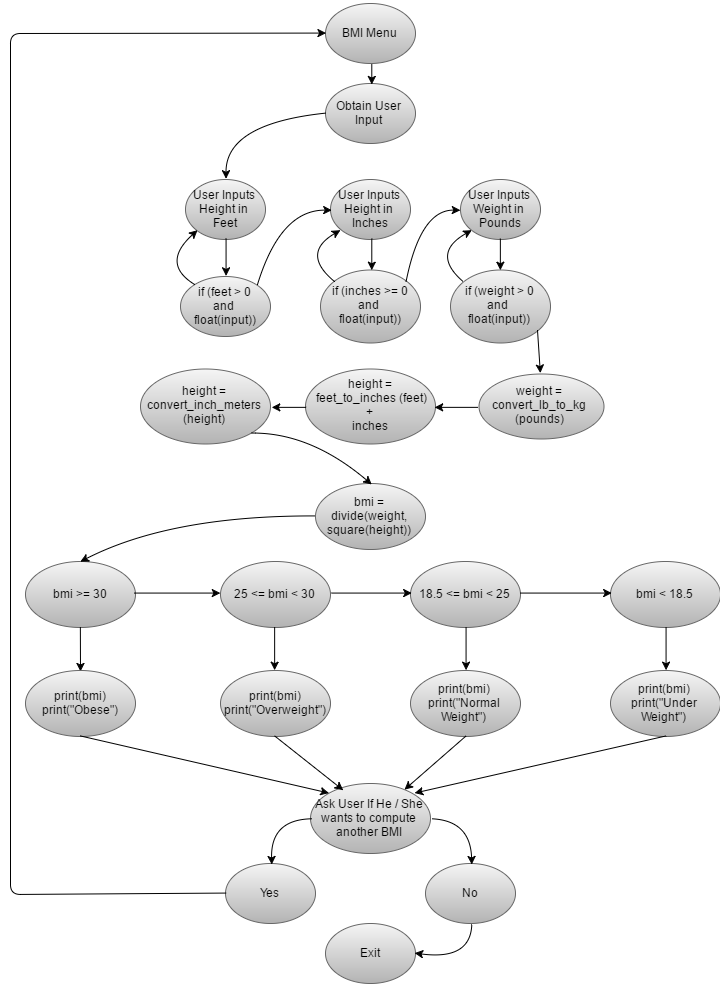

The diagram above was exported from draw.io. Its source (the exported page's mxGraphModel, read from the mxfile embedded in the PNG):
<mxGraphModel dx="2503" dy="1249" grid="1" gridSize="10" guides="1" tooltips="1" connect="1" arrows="1" fold="1" page="1" pageScale="1" pageWidth="850" pageHeight="1100" background="#ffffff" math="0" shadow="0">
  <root>
    <mxCell id="0" />
    <mxCell id="1" parent="0" />
    <mxCell id="2" value="BMI Menu" style="ellipse;whiteSpace=wrap;html=1;fontSize=12;plain-gray" vertex="1" parent="1">
      <mxGeometry x="385" y="110" width="90" height="60" as="geometry" />
    </mxCell>
    <mxCell id="3" value="User Inputs Height in&lt;div&gt;&amp;nbsp;Feet&lt;/div&gt;" style="ellipse;whiteSpace=wrap;html=1;fontSize=12;plain-gray" vertex="1" parent="1">
      <mxGeometry x="245" y="286" width="80" height="60" as="geometry" />
    </mxCell>
    <mxCell id="4" value="&lt;span&gt;if (feet &amp;gt; 0&lt;/span&gt;&lt;div&gt;and&amp;nbsp;&lt;/div&gt;&lt;div&gt;float(input))&lt;/div&gt;" style="ellipse;whiteSpace=wrap;html=1;fontSize=12;plain-gray" vertex="1" parent="1">
      <mxGeometry x="240" y="383" width="90" height="60" as="geometry" />
    </mxCell>
    <mxCell id="11" value="weight = convert_lb_to_kg (pounds)" style="ellipse;whiteSpace=wrap;html=1;fontSize=12;plain-gray" vertex="1" parent="1">
      <mxGeometry x="538" y="480" width="125" height="65" as="geometry" />
    </mxCell>
    <mxCell id="17" value="bmi = divide(weight, square(height))" style="ellipse;whiteSpace=wrap;html=1;fontSize=12;plain-gray" vertex="1" parent="1">
      <mxGeometry x="375" y="590" width="110" height="66" as="geometry" />
    </mxCell>
    <mxCell id="20" value="Ask User If He / She wants to compute another BMI" style="ellipse;whiteSpace=wrap;html=1;fontSize=12;plain-gray" vertex="1" parent="1">
      <mxGeometry x="370" y="890" width="120" height="70" as="geometry" />
    </mxCell>
    <mxCell id="25" value="Yes" style="ellipse;whiteSpace=wrap;html=1;fontSize=12;plain-gray" vertex="1" parent="1">
      <mxGeometry x="285" y="970" width="90" height="60" as="geometry" />
    </mxCell>
    <mxCell id="26" value="No" style="ellipse;whiteSpace=wrap;html=1;fontSize=12;plain-gray" vertex="1" parent="1">
      <mxGeometry x="485" y="970" width="90" height="60" as="geometry" />
    </mxCell>
    <mxCell id="27" value="Exit" style="ellipse;whiteSpace=wrap;html=1;fontSize=12;plain-gray" vertex="1" parent="1">
      <mxGeometry x="385" y="1030" width="90" height="60" as="geometry" />
    </mxCell>
    <mxCell id="28" value="" style="endArrow=classic;html=1;fontSize=12;exitX=0;exitY=0.5;entryX=0.5;entryY=0;curved=1;" edge="1" parent="1" source="20" target="25">
      <mxGeometry width="50" height="50" relative="1" as="geometry">
        <mxPoint x="665" y="700" as="sourcePoint" />
        <mxPoint x="715" y="650" as="targetPoint" />
        <Array as="points">
          <mxPoint x="330" y="926" />
        </Array>
      </mxGeometry>
    </mxCell>
    <mxCell id="29" value="" style="endArrow=classic;html=1;fontSize=12;exitX=1;exitY=0.5;entryX=0.5;entryY=0;curved=1;" edge="1" parent="1" source="20" target="26">
      <mxGeometry x="780" y="700" width="50" height="50" as="geometry">
        <mxPoint x="803" y="735" as="sourcePoint" />
        <mxPoint x="780" y="700" as="targetPoint" />
        <Array as="points">
          <mxPoint x="530" y="927" />
        </Array>
      </mxGeometry>
    </mxCell>
    <mxCell id="30" value="" style="endArrow=classic;html=1;fontSize=12;exitX=0.5;exitY=1;entryX=1;entryY=0.5;curved=1;" edge="1" parent="1" source="26" target="27">
      <mxGeometry x="790" y="710" width="50" height="50" as="geometry">
        <mxPoint x="813" y="745" as="sourcePoint" />
        <mxPoint x="790" y="710" as="targetPoint" />
        <Array as="points">
          <mxPoint x="530" y="1067" />
        </Array>
      </mxGeometry>
    </mxCell>
    <mxCell id="36" value="&lt;span&gt;if (inches &amp;gt;= 0&lt;/span&gt;&lt;div&gt;and&amp;nbsp;&lt;/div&gt;&lt;div&gt;float(input))&lt;/div&gt;" style="ellipse;whiteSpace=wrap;html=1;fontSize=12;plain-gray" vertex="1" parent="1">
      <mxGeometry x="380" y="376" width="100" height="73" as="geometry" />
    </mxCell>
    <mxCell id="37" value="Obtain User Input" style="ellipse;whiteSpace=wrap;html=1;fontSize=12;plain-gray" vertex="1" parent="1">
      <mxGeometry x="385" y="190" width="90" height="60" as="geometry" />
    </mxCell>
    <mxCell id="38" value="User Inputs Height in&lt;div&gt;&amp;nbsp;Inches&lt;/div&gt;" style="ellipse;whiteSpace=wrap;html=1;fontSize=12;plain-gray" vertex="1" parent="1">
      <mxGeometry x="390" y="286" width="80" height="60" as="geometry" />
    </mxCell>
    <mxCell id="39" value="User Inputs Weight in&lt;div&gt;&amp;nbsp;Pounds&lt;/div&gt;" style="ellipse;whiteSpace=wrap;html=1;fontSize=12;plain-gray" vertex="1" parent="1">
      <mxGeometry x="520" y="286" width="80" height="60" as="geometry" />
    </mxCell>
    <mxCell id="40" value="&lt;span&gt;if (weight &amp;gt; 0&lt;/span&gt;&lt;div&gt;and&amp;nbsp;&lt;/div&gt;&lt;div&gt;float(input))&lt;/div&gt;" style="ellipse;whiteSpace=wrap;html=1;fontSize=12;plain-gray" vertex="1" parent="1">
      <mxGeometry x="510" y="376" width="100" height="73" as="geometry" />
    </mxCell>
    <mxCell id="42" value="height =&lt;div&gt;&amp;nbsp;feet_to_inches (feet)&lt;/div&gt;&lt;div&gt;+&lt;/div&gt;&lt;div&gt;inches&lt;/div&gt;" style="ellipse;whiteSpace=wrap;html=1;fontSize=12;plain-gray" vertex="1" parent="1">
      <mxGeometry x="365" y="475" width="130" height="75" as="geometry" />
    </mxCell>
    <mxCell id="43" value="height = convert_inch_meters (height)" style="ellipse;whiteSpace=wrap;html=1;fontSize=12;plain-gray" vertex="1" parent="1">
      <mxGeometry x="200" y="475" width="130" height="75" as="geometry" />
    </mxCell>
    <mxCell id="44" value="bmi &amp;gt;= 30" style="ellipse;whiteSpace=wrap;html=1;fontSize=12;plain-gray" vertex="1" parent="1">
      <mxGeometry x="85" y="668" width="110" height="66" as="geometry" />
    </mxCell>
    <mxCell id="45" value="25 &amp;lt;= bmi &amp;lt; 30" style="ellipse;whiteSpace=wrap;html=1;fontSize=12;plain-gray" vertex="1" parent="1">
      <mxGeometry x="280" y="668" width="110" height="66" as="geometry" />
    </mxCell>
    <mxCell id="46" value="18.5 &amp;lt;= bmi &amp;lt; 25" style="ellipse;whiteSpace=wrap;html=1;fontSize=12;plain-gray" vertex="1" parent="1">
      <mxGeometry x="470" y="668" width="110" height="66" as="geometry" />
    </mxCell>
    <mxCell id="47" value="bmi &amp;lt; 18.5" style="ellipse;whiteSpace=wrap;html=1;fontSize=12;plain-gray" vertex="1" parent="1">
      <mxGeometry x="670" y="668" width="110" height="66" as="geometry" />
    </mxCell>
    <mxCell id="48" value="" style="endArrow=classic;html=1;fontSize=12;exitX=0.5;exitY=1;entryX=0.5;entryY=0;" edge="1" parent="1" source="2" target="37">
      <mxGeometry width="50" height="50" relative="1" as="geometry">
        <mxPoint x="210" y="240" as="sourcePoint" />
        <mxPoint x="260" y="190" as="targetPoint" />
      </mxGeometry>
    </mxCell>
    <mxCell id="49" value="" style="endArrow=classic;html=1;fontSize=12;exitX=0;exitY=0.5;entryX=0.5;entryY=0;curved=1;" edge="1" parent="1" source="37" target="3">
      <mxGeometry width="50" height="50" relative="1" as="geometry">
        <mxPoint x="120" y="230" as="sourcePoint" />
        <mxPoint x="170" y="180" as="targetPoint" />
        <Array as="points">
          <mxPoint x="285" y="230" />
        </Array>
      </mxGeometry>
    </mxCell>
    <mxCell id="50" value="" style="endArrow=classic;html=1;fontSize=12;exitX=0.5;exitY=1;entryX=0.5;entryY=0;" edge="1" parent="1" source="3" target="4">
      <mxGeometry x="130" y="190" width="50" height="50" as="geometry">
        <mxPoint x="130" y="240" as="sourcePoint" />
        <mxPoint x="250" y="370" as="targetPoint" />
      </mxGeometry>
    </mxCell>
    <mxCell id="51" value="" style="endArrow=classic;html=1;fontSize=12;exitX=1;exitY=0;entryX=0;entryY=0.5;curved=1;" edge="1" parent="1" source="4" target="38">
      <mxGeometry x="140" y="200" width="50" height="50" as="geometry">
        <mxPoint x="140" y="250" as="sourcePoint" />
        <mxPoint x="190" y="200" as="targetPoint" />
        <Array as="points">
          <mxPoint x="340" y="316" />
        </Array>
      </mxGeometry>
    </mxCell>
    <mxCell id="52" value="" style="endArrow=classic;html=1;fontSize=12;exitX=0.5;exitY=1;entryX=0.5;entryY=0;" edge="1" parent="1" source="38" target="36">
      <mxGeometry x="150" y="210" width="50" height="50" as="geometry">
        <mxPoint x="150" y="260" as="sourcePoint" />
        <mxPoint x="200" y="210" as="targetPoint" />
      </mxGeometry>
    </mxCell>
    <mxCell id="53" value="" style="endArrow=classic;html=1;fontSize=12;exitX=0;exitY=0;entryX=0;entryY=1;curved=1;" edge="1" parent="1" source="4" target="3">
      <mxGeometry x="160" y="220" width="50" height="50" as="geometry">
        <mxPoint x="200" y="430" as="sourcePoint" />
        <mxPoint x="210" y="220" as="targetPoint" />
        <Array as="points">
          <mxPoint x="220" y="370" />
        </Array>
      </mxGeometry>
    </mxCell>
    <mxCell id="54" value="" style="endArrow=classic;html=1;fontSize=12;exitX=0;exitY=0;entryX=0;entryY=1;curved=1;" edge="1" parent="1" source="36" target="38">
      <mxGeometry x="170" y="230" width="50" height="50" as="geometry">
        <mxPoint x="262.52941176470586" y="402.47058823529414" as="sourcePoint" />
        <mxPoint x="266.0588235294117" y="347.17647058823536" as="targetPoint" />
        <Array as="points">
          <mxPoint x="360" y="360" />
        </Array>
      </mxGeometry>
    </mxCell>
    <mxCell id="55" value="" style="endArrow=classic;html=1;fontSize=12;exitX=1;exitY=0;entryX=0;entryY=0.5;curved=1;" edge="1" parent="1" source="36" target="39">
      <mxGeometry x="150" y="210" width="50" height="50" as="geometry">
        <mxPoint x="327.2352941176471" y="402.47058823529414" as="sourcePoint" />
        <mxPoint x="400.17647058823536" y="326" as="targetPoint" />
        <Array as="points">
          <mxPoint x="480" y="316" />
        </Array>
      </mxGeometry>
    </mxCell>
    <mxCell id="56" value="" style="endArrow=classic;html=1;fontSize=12;exitX=0;exitY=0;entryX=0;entryY=1;curved=1;" edge="1" parent="1" source="40" target="39">
      <mxGeometry x="160" y="220" width="50" height="50" as="geometry">
        <mxPoint x="337.2352941176471" y="412.47058823529414" as="sourcePoint" />
        <mxPoint x="410.17647058823536" y="336" as="targetPoint" />
        <Array as="points">
          <mxPoint x="490" y="360" />
        </Array>
      </mxGeometry>
    </mxCell>
    <mxCell id="57" value="" style="endArrow=classic;html=1;fontSize=12;exitX=0.5;exitY=1;entryX=0.5;entryY=0;" edge="1" parent="1" source="39" target="40">
      <mxGeometry x="160" y="220" width="50" height="50" as="geometry">
        <mxPoint x="440.17647058823536" y="356.5882352941177" as="sourcePoint" />
        <mxPoint x="440.17647058823536" y="386" as="targetPoint" />
      </mxGeometry>
    </mxCell>
    <mxCell id="58" value="" style="endArrow=classic;html=1;fontSize=12;exitX=1;exitY=1;entryX=0.5;entryY=0;" edge="1" parent="1" source="40" target="11">
      <mxGeometry width="50" height="50" relative="1" as="geometry">
        <mxPoint x="630" y="490" as="sourcePoint" />
        <mxPoint x="680" y="440" as="targetPoint" />
      </mxGeometry>
    </mxCell>
    <mxCell id="61" value="" style="endArrow=classic;html=1;fontSize=12;exitX=0;exitY=0.5;entryX=1;entryY=0.5;" edge="1" parent="1" source="11" target="42">
      <mxGeometry width="50" height="50" relative="1" as="geometry">
        <mxPoint x="480" y="610" as="sourcePoint" />
        <mxPoint x="530" y="560" as="targetPoint" />
      </mxGeometry>
    </mxCell>
    <mxCell id="62" value="" style="endArrow=classic;html=1;fontSize=12;exitX=0;exitY=0.5;entryX=1;entryY=0.5;" edge="1" parent="1" source="42" target="43">
      <mxGeometry x="504.8823529411766" y="527.1764705882354" width="50" height="50" as="geometry">
        <mxPoint x="557.8235294117646" y="527.1764705882354" as="sourcePoint" />
        <mxPoint x="504.8823529411766" y="527.1764705882354" as="targetPoint" />
      </mxGeometry>
    </mxCell>
    <mxCell id="63" value="" style="endArrow=classic;html=1;fontSize=12;exitX=1;exitY=1;entryX=0.5;entryY=0;curved=1;" edge="1" parent="1" source="43" target="17">
      <mxGeometry width="50" height="50" relative="1" as="geometry">
        <mxPoint x="140" y="670" as="sourcePoint" />
        <mxPoint x="190" y="620" as="targetPoint" />
        <Array as="points">
          <mxPoint x="370" y="539" />
        </Array>
      </mxGeometry>
    </mxCell>
    <mxCell id="64" value="" style="endArrow=classic;html=1;fontSize=12;exitX=0;exitY=0.5;entryX=0.5;entryY=0;curved=1;" edge="1" parent="1" source="17" target="44">
      <mxGeometry width="50" height="50" relative="1" as="geometry">
        <mxPoint x="300" y="680" as="sourcePoint" />
        <mxPoint x="350" y="630" as="targetPoint" />
        <Array as="points">
          <mxPoint x="230" y="622" />
        </Array>
      </mxGeometry>
    </mxCell>
    <mxCell id="65" value="" style="endArrow=classic;html=1;fontSize=12;exitX=1;exitY=0.5;entryX=0;entryY=0.5;" edge="1" parent="1" source="44" target="45">
      <mxGeometry x="149.58823529411757" y="611.0588235294117" width="50" height="50" as="geometry">
        <mxPoint x="384.8823529411766" y="611.0588235294117" as="sourcePoint" />
        <mxPoint x="149.58823529411757" y="678.1176470588236" as="targetPoint" />
      </mxGeometry>
    </mxCell>
    <mxCell id="68" value="" style="endArrow=classic;html=1;fontSize=12;exitX=0.5;exitY=1;" edge="1" parent="1" source="44">
      <mxGeometry width="50" height="50" relative="1" as="geometry">
        <mxPoint x="210" y="818" as="sourcePoint" />
        <mxPoint x="140" y="778" as="targetPoint" />
      </mxGeometry>
    </mxCell>
    <mxCell id="69" value="" style="endArrow=classic;html=1;fontSize=12;exitX=0.5;exitY=1;entryX=0.5;entryY=0;" edge="1" parent="1" source="45" target="75">
      <mxGeometry x="149.58823529411757" y="744" width="50" height="50" as="geometry">
        <mxPoint x="149.58823529411757" y="744" as="sourcePoint" />
        <mxPoint x="335" y="790" as="targetPoint" />
      </mxGeometry>
    </mxCell>
    <mxCell id="70" value="" style="endArrow=classic;html=1;fontSize=12;exitX=0.5;exitY=1;entryX=0.5;entryY=0;" edge="1" parent="1" source="46" target="76">
      <mxGeometry x="159.58823529411757" y="754" width="50" height="50" as="geometry">
        <mxPoint x="344.8823529411766" y="744" as="sourcePoint" />
        <mxPoint x="525" y="768" as="targetPoint" />
      </mxGeometry>
    </mxCell>
    <mxCell id="71" value="" style="endArrow=classic;html=1;fontSize=12;exitX=0.5;exitY=1;entryX=0.5;entryY=0;" edge="1" parent="1" source="47" target="77">
      <mxGeometry x="169.58823529411757" y="764" width="50" height="50" as="geometry">
        <mxPoint x="535.4705882352941" y="744" as="sourcePoint" />
        <mxPoint x="725" y="780" as="targetPoint" />
      </mxGeometry>
    </mxCell>
    <mxCell id="72" value="" style="endArrow=classic;html=1;fontSize=12;exitX=1;exitY=0.5;entryX=0;entryY=0.5;" edge="1" parent="1" source="45" target="46">
      <mxGeometry x="159.58823529411757" y="621.0588235294117" width="50" height="50" as="geometry">
        <mxPoint x="204.88235294117658" y="711.0588235294117" as="sourcePoint" />
        <mxPoint x="289.5882352941178" y="711.0588235294117" as="targetPoint" />
      </mxGeometry>
    </mxCell>
    <mxCell id="73" value="" style="endArrow=classic;html=1;fontSize=12;exitX=1;exitY=0.5;entryX=0;entryY=0.5;" edge="1" parent="1" source="46" target="47">
      <mxGeometry x="169.58823529411757" y="631.0588235294117" width="50" height="50" as="geometry">
        <mxPoint x="400.17647058823536" y="711.0588235294117" as="sourcePoint" />
        <mxPoint x="480.17647058823536" y="711.0588235294117" as="targetPoint" />
      </mxGeometry>
    </mxCell>
    <mxCell id="74" value="&lt;div&gt;print(bmi)&lt;/div&gt;print(&quot;Obese&quot;)" style="ellipse;whiteSpace=wrap;html=1;fontSize=12;plain-gray" vertex="1" parent="1">
      <mxGeometry x="85" y="777" width="110" height="66" as="geometry" />
    </mxCell>
    <mxCell id="75" value="&lt;div&gt;&lt;span&gt;print(bmi)&lt;/span&gt;&lt;br&gt;&lt;/div&gt;print(&quot;Overweight&quot;)" style="ellipse;whiteSpace=wrap;html=1;fontSize=12;plain-gray" vertex="1" parent="1">
      <mxGeometry x="280" y="777" width="110" height="66" as="geometry" />
    </mxCell>
    <mxCell id="76" value="&lt;div&gt;&lt;span&gt;print(bmi)&lt;/span&gt;&lt;br&gt;&lt;/div&gt;print(&quot;Normal Weight&quot;)" style="ellipse;whiteSpace=wrap;html=1;fontSize=12;plain-gray" vertex="1" parent="1">
      <mxGeometry x="470" y="777" width="110" height="66" as="geometry" />
    </mxCell>
    <mxCell id="77" value="&lt;div&gt;&lt;span&gt;print(bmi)&lt;/span&gt;&lt;br&gt;&lt;/div&gt;print(&quot;Under Weight&quot;)" style="ellipse;whiteSpace=wrap;html=1;fontSize=12;plain-gray" vertex="1" parent="1">
      <mxGeometry x="670" y="777" width="110" height="66" as="geometry" />
    </mxCell>
    <mxCell id="80" value="" style="endArrow=classic;html=1;fontSize=12;exitX=0.5;exitY=1;curved=1;entryX=0;entryY=0;" edge="1" parent="1" source="74" target="20">
      <mxGeometry width="50" height="50" relative="1" as="geometry">
        <mxPoint x="70" y="1010" as="sourcePoint" />
        <mxPoint x="120" y="960" as="targetPoint" />
      </mxGeometry>
    </mxCell>
    <mxCell id="81" value="" style="endArrow=classic;html=1;fontSize=12;exitX=0.5;exitY=1;curved=1;entryX=0.265;entryY=0.086;entryPerimeter=0;" edge="1" parent="1" source="75" target="20">
      <mxGeometry x="150.42857142857156" y="853.1428571428573" width="50" height="50" as="geometry">
        <mxPoint x="150.42857142857156" y="853.1428571428573" as="sourcePoint" />
        <mxPoint x="397.57142857142867" y="910.2857142857144" as="targetPoint" />
      </mxGeometry>
    </mxCell>
    <mxCell id="82" value="" style="endArrow=classic;html=1;fontSize=12;exitX=0.5;exitY=1;curved=1;" edge="1" parent="1" source="76" target="20">
      <mxGeometry x="160.42857142857156" y="863.1428571428573" width="50" height="50" as="geometry">
        <mxPoint x="344.7142857142858" y="853.1428571428573" as="sourcePoint" />
        <mxPoint x="462" y="893" as="targetPoint" />
      </mxGeometry>
    </mxCell>
    <mxCell id="83" value="" style="endArrow=classic;html=1;fontSize=12;exitX=0.5;exitY=1;curved=1;entryX=1;entryY=0;" edge="1" parent="1" source="77" target="20">
      <mxGeometry x="150.42857142857156" y="853.1428571428573" width="50" height="50" as="geometry">
        <mxPoint x="150.42857142857156" y="853.1428571428573" as="sourcePoint" />
        <mxPoint x="397.57142857142867" y="910.2857142857144" as="targetPoint" />
      </mxGeometry>
    </mxCell>
    <mxCell id="85" value="" style="endArrow=classic;html=1;fontSize=12;exitX=0;exitY=0.5;entryX=0;entryY=0.5;rounded=1;" edge="1" parent="1" source="25" target="2">
      <mxGeometry width="50" height="50" relative="1" as="geometry">
        <mxPoint x="70" y="590" as="sourcePoint" />
        <mxPoint x="180" y="230" as="targetPoint" />
        <Array as="points">
          <mxPoint x="70" y="1001" />
          <mxPoint x="70" y="140" />
        </Array>
      </mxGeometry>
    </mxCell>
  </root>
</mxGraphModel>